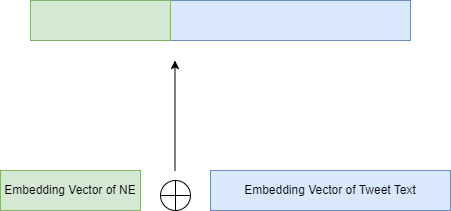

The diagram above was exported from draw.io. Its source (the exported page's mxGraphModel, read from the mxfile embedded in the PNG):
<mxGraphModel dx="794" dy="518" grid="1" gridSize="10" guides="1" tooltips="1" connect="1" arrows="1" fold="1" page="1" pageScale="1" pageWidth="850" pageHeight="1100" math="0" shadow="0">
  <root>
    <mxCell id="0" />
    <mxCell id="1" parent="0" />
    <mxCell id="pFBCtkgeasA6SvGCwK8_-1" value="Embedding Vector of Tweet Text" style="rounded=0;whiteSpace=wrap;html=1;fillColor=#dae8fc;strokeColor=#6c8ebf;" vertex="1" parent="1">
      <mxGeometry x="540" y="240" width="240" height="40" as="geometry" />
    </mxCell>
    <mxCell id="pFBCtkgeasA6SvGCwK8_-6" style="edgeStyle=orthogonalEdgeStyle;rounded=0;orthogonalLoop=1;jettySize=auto;html=1;" edge="1" parent="1">
      <mxGeometry relative="1" as="geometry">
        <mxPoint x="504.5" y="130" as="targetPoint" />
        <mxPoint x="504.5" y="240" as="sourcePoint" />
      </mxGeometry>
    </mxCell>
    <mxCell id="pFBCtkgeasA6SvGCwK8_-3" value="" style="shape=orEllipse;perimeter=ellipsePerimeter;whiteSpace=wrap;html=1;backgroundOutline=1;" vertex="1" parent="1">
      <mxGeometry x="490" y="250" width="30" height="30" as="geometry" />
    </mxCell>
    <mxCell id="pFBCtkgeasA6SvGCwK8_-4" value="Embedding Vector of NE" style="rounded=0;whiteSpace=wrap;html=1;fillColor=#d5e8d4;strokeColor=#82b366;" vertex="1" parent="1">
      <mxGeometry x="330" y="240" width="140" height="40" as="geometry" />
    </mxCell>
    <mxCell id="pFBCtkgeasA6SvGCwK8_-7" value="" style="rounded=0;whiteSpace=wrap;html=1;fillColor=#dae8fc;strokeColor=#6c8ebf;" vertex="1" parent="1">
      <mxGeometry x="500" y="70" width="240" height="40" as="geometry" />
    </mxCell>
    <mxCell id="pFBCtkgeasA6SvGCwK8_-8" value="" style="rounded=0;whiteSpace=wrap;html=1;fillColor=#d5e8d4;strokeColor=#82b366;" vertex="1" parent="1">
      <mxGeometry x="360" y="70" width="140" height="40" as="geometry" />
    </mxCell>
  </root>
</mxGraphModel>